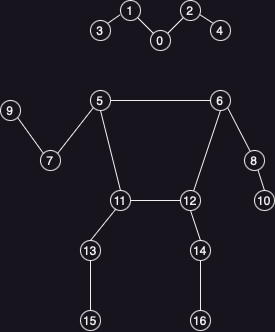

The diagram above was exported from draw.io. Its source (the exported page's mxGraphModel, read from the mxfile embedded in the PNG):
<mxGraphModel dx="1135" dy="949" grid="1" gridSize="10" guides="1" tooltips="1" connect="1" arrows="1" fold="1" page="1" pageScale="1" pageWidth="600" pageHeight="600" math="0" shadow="0">
  <root>
    <mxCell id="0" />
    <mxCell id="1" parent="0" />
    <mxCell id="tnmmmgnrxjf3FVcEgFj6-58" style="rounded=0;orthogonalLoop=1;jettySize=auto;html=1;exitX=1;exitY=0;exitDx=0;exitDy=0;entryX=0;entryY=1;entryDx=0;entryDy=0;endArrow=none;endFill=0;" edge="1" parent="1" source="tnmmmgnrxjf3FVcEgFj6-25" target="tnmmmgnrxjf3FVcEgFj6-29">
      <mxGeometry relative="1" as="geometry" />
    </mxCell>
    <mxCell id="tnmmmgnrxjf3FVcEgFj6-25" value="0" style="ellipse;whiteSpace=wrap;html=1;aspect=fixed;" vertex="1" parent="1">
      <mxGeometry x="299" y="170" width="20" height="20" as="geometry" />
    </mxCell>
    <mxCell id="tnmmmgnrxjf3FVcEgFj6-57" style="rounded=0;orthogonalLoop=1;jettySize=auto;html=1;exitX=1;exitY=1;exitDx=0;exitDy=0;endArrow=none;endFill=0;" edge="1" parent="1" source="tnmmmgnrxjf3FVcEgFj6-28" target="tnmmmgnrxjf3FVcEgFj6-25">
      <mxGeometry relative="1" as="geometry" />
    </mxCell>
    <mxCell id="tnmmmgnrxjf3FVcEgFj6-28" value="1" style="ellipse;whiteSpace=wrap;html=1;aspect=fixed;" vertex="1" parent="1">
      <mxGeometry x="269" y="140" width="20" height="20" as="geometry" />
    </mxCell>
    <mxCell id="tnmmmgnrxjf3FVcEgFj6-59" style="rounded=0;orthogonalLoop=1;jettySize=auto;html=1;exitX=0.953;exitY=0.7;exitDx=0;exitDy=0;entryX=0;entryY=0;entryDx=0;entryDy=0;endArrow=none;endFill=0;exitPerimeter=0;" edge="1" parent="1" source="tnmmmgnrxjf3FVcEgFj6-29" target="tnmmmgnrxjf3FVcEgFj6-31">
      <mxGeometry relative="1" as="geometry" />
    </mxCell>
    <mxCell id="tnmmmgnrxjf3FVcEgFj6-29" value="2" style="ellipse;whiteSpace=wrap;html=1;aspect=fixed;" vertex="1" parent="1">
      <mxGeometry x="329" y="140" width="20" height="20" as="geometry" />
    </mxCell>
    <mxCell id="tnmmmgnrxjf3FVcEgFj6-56" style="rounded=0;orthogonalLoop=1;jettySize=auto;html=1;exitX=1;exitY=0;exitDx=0;exitDy=0;entryX=-0.019;entryY=0.714;entryDx=0;entryDy=0;entryPerimeter=0;endArrow=none;endFill=0;" edge="1" parent="1" source="tnmmmgnrxjf3FVcEgFj6-30" target="tnmmmgnrxjf3FVcEgFj6-28">
      <mxGeometry relative="1" as="geometry" />
    </mxCell>
    <mxCell id="tnmmmgnrxjf3FVcEgFj6-30" value="3" style="ellipse;whiteSpace=wrap;html=1;aspect=fixed;" vertex="1" parent="1">
      <mxGeometry x="239" y="160" width="20" height="20" as="geometry" />
    </mxCell>
    <mxCell id="tnmmmgnrxjf3FVcEgFj6-31" value="4" style="ellipse;whiteSpace=wrap;html=1;aspect=fixed;" vertex="1" parent="1">
      <mxGeometry x="359" y="160" width="20" height="20" as="geometry" />
    </mxCell>
    <mxCell id="tnmmmgnrxjf3FVcEgFj6-50" style="rounded=0;orthogonalLoop=1;jettySize=auto;html=1;exitX=0.5;exitY=1;exitDx=0;exitDy=0;endArrow=none;endFill=0;" edge="1" parent="1" source="tnmmmgnrxjf3FVcEgFj6-32" target="tnmmmgnrxjf3FVcEgFj6-39">
      <mxGeometry relative="1" as="geometry" />
    </mxCell>
    <mxCell id="tnmmmgnrxjf3FVcEgFj6-53" style="rounded=0;orthogonalLoop=1;jettySize=auto;html=1;exitX=1;exitY=1;exitDx=0;exitDy=0;entryX=0.281;entryY=0.033;entryDx=0;entryDy=0;entryPerimeter=0;endArrow=none;endFill=0;" edge="1" parent="1" source="tnmmmgnrxjf3FVcEgFj6-32" target="tnmmmgnrxjf3FVcEgFj6-35">
      <mxGeometry relative="1" as="geometry" />
    </mxCell>
    <mxCell id="tnmmmgnrxjf3FVcEgFj6-32" value="6" style="ellipse;whiteSpace=wrap;html=1;aspect=fixed;" vertex="1" parent="1">
      <mxGeometry x="359" y="230" width="20" height="20" as="geometry" />
    </mxCell>
    <mxCell id="tnmmmgnrxjf3FVcEgFj6-49" style="rounded=0;orthogonalLoop=1;jettySize=auto;html=1;exitX=0.5;exitY=1;exitDx=0;exitDy=0;entryX=0.5;entryY=0;entryDx=0;entryDy=0;endArrow=none;endFill=0;" edge="1" parent="1" source="tnmmmgnrxjf3FVcEgFj6-33" target="tnmmmgnrxjf3FVcEgFj6-38">
      <mxGeometry relative="1" as="geometry" />
    </mxCell>
    <mxCell id="tnmmmgnrxjf3FVcEgFj6-51" style="edgeStyle=orthogonalEdgeStyle;rounded=0;orthogonalLoop=1;jettySize=auto;html=1;exitX=1;exitY=0.5;exitDx=0;exitDy=0;entryX=0;entryY=0.5;entryDx=0;entryDy=0;endArrow=none;endFill=0;" edge="1" parent="1" source="tnmmmgnrxjf3FVcEgFj6-33" target="tnmmmgnrxjf3FVcEgFj6-32">
      <mxGeometry relative="1" as="geometry" />
    </mxCell>
    <mxCell id="tnmmmgnrxjf3FVcEgFj6-52" style="rounded=0;orthogonalLoop=1;jettySize=auto;html=1;exitX=0;exitY=1;exitDx=0;exitDy=0;entryX=1;entryY=0;entryDx=0;entryDy=0;endArrow=none;endFill=0;" edge="1" parent="1" source="tnmmmgnrxjf3FVcEgFj6-33" target="tnmmmgnrxjf3FVcEgFj6-34">
      <mxGeometry relative="1" as="geometry" />
    </mxCell>
    <mxCell id="tnmmmgnrxjf3FVcEgFj6-33" value="5" style="ellipse;whiteSpace=wrap;html=1;aspect=fixed;" vertex="1" parent="1">
      <mxGeometry x="239" y="230" width="20" height="20" as="geometry" />
    </mxCell>
    <mxCell id="tnmmmgnrxjf3FVcEgFj6-34" value="7" style="ellipse;whiteSpace=wrap;html=1;aspect=fixed;" vertex="1" parent="1">
      <mxGeometry x="189" y="290" width="20" height="20" as="geometry" />
    </mxCell>
    <mxCell id="tnmmmgnrxjf3FVcEgFj6-54" style="rounded=0;orthogonalLoop=1;jettySize=auto;html=1;exitX=0.669;exitY=0.964;exitDx=0;exitDy=0;entryX=0.5;entryY=0;entryDx=0;entryDy=0;endArrow=none;endFill=0;exitPerimeter=0;" edge="1" parent="1" source="tnmmmgnrxjf3FVcEgFj6-35" target="tnmmmgnrxjf3FVcEgFj6-37">
      <mxGeometry relative="1" as="geometry" />
    </mxCell>
    <mxCell id="tnmmmgnrxjf3FVcEgFj6-35" value="8" style="ellipse;whiteSpace=wrap;html=1;aspect=fixed;" vertex="1" parent="1">
      <mxGeometry x="393" y="290" width="20" height="20" as="geometry" />
    </mxCell>
    <mxCell id="tnmmmgnrxjf3FVcEgFj6-55" style="rounded=0;orthogonalLoop=1;jettySize=auto;html=1;exitX=1;exitY=1;exitDx=0;exitDy=0;entryX=0;entryY=0;entryDx=0;entryDy=0;endArrow=none;endFill=0;" edge="1" parent="1" source="tnmmmgnrxjf3FVcEgFj6-36" target="tnmmmgnrxjf3FVcEgFj6-34">
      <mxGeometry relative="1" as="geometry" />
    </mxCell>
    <mxCell id="tnmmmgnrxjf3FVcEgFj6-36" value="9" style="ellipse;whiteSpace=wrap;html=1;aspect=fixed;" vertex="1" parent="1">
      <mxGeometry x="149" y="240" width="20" height="20" as="geometry" />
    </mxCell>
    <mxCell id="tnmmmgnrxjf3FVcEgFj6-37" value="10" style="ellipse;whiteSpace=wrap;html=1;aspect=fixed;" vertex="1" parent="1">
      <mxGeometry x="403" y="330" width="20" height="20" as="geometry" />
    </mxCell>
    <mxCell id="tnmmmgnrxjf3FVcEgFj6-48" style="rounded=0;orthogonalLoop=1;jettySize=auto;html=1;exitX=1;exitY=0.5;exitDx=0;exitDy=0;entryX=0;entryY=0.5;entryDx=0;entryDy=0;endArrow=none;endFill=0;" edge="1" parent="1" source="tnmmmgnrxjf3FVcEgFj6-38" target="tnmmmgnrxjf3FVcEgFj6-39">
      <mxGeometry relative="1" as="geometry" />
    </mxCell>
    <mxCell id="tnmmmgnrxjf3FVcEgFj6-38" value="11" style="ellipse;whiteSpace=wrap;html=1;aspect=fixed;" vertex="1" parent="1">
      <mxGeometry x="259" y="330" width="20" height="20" as="geometry" />
    </mxCell>
    <mxCell id="tnmmmgnrxjf3FVcEgFj6-47" style="rounded=0;orthogonalLoop=1;jettySize=auto;html=1;exitX=0.5;exitY=1;exitDx=0;exitDy=0;entryX=0.5;entryY=0;entryDx=0;entryDy=0;endArrow=none;endFill=0;" edge="1" parent="1" source="tnmmmgnrxjf3FVcEgFj6-39" target="tnmmmgnrxjf3FVcEgFj6-41">
      <mxGeometry relative="1" as="geometry" />
    </mxCell>
    <mxCell id="tnmmmgnrxjf3FVcEgFj6-39" value="12" style="ellipse;whiteSpace=wrap;html=1;aspect=fixed;" vertex="1" parent="1">
      <mxGeometry x="329" y="330" width="20" height="20" as="geometry" />
    </mxCell>
    <mxCell id="tnmmmgnrxjf3FVcEgFj6-46" style="rounded=0;orthogonalLoop=1;jettySize=auto;html=1;exitX=0.5;exitY=0;exitDx=0;exitDy=0;entryX=0.272;entryY=0.922;entryDx=0;entryDy=0;entryPerimeter=0;endArrow=none;endFill=0;" edge="1" parent="1" source="tnmmmgnrxjf3FVcEgFj6-40" target="tnmmmgnrxjf3FVcEgFj6-38">
      <mxGeometry relative="1" as="geometry" />
    </mxCell>
    <mxCell id="tnmmmgnrxjf3FVcEgFj6-40" value="13" style="ellipse;whiteSpace=wrap;html=1;aspect=fixed;" vertex="1" parent="1">
      <mxGeometry x="229" y="380" width="20" height="20" as="geometry" />
    </mxCell>
    <mxCell id="tnmmmgnrxjf3FVcEgFj6-45" style="edgeStyle=orthogonalEdgeStyle;rounded=0;orthogonalLoop=1;jettySize=auto;html=1;exitX=0.5;exitY=1;exitDx=0;exitDy=0;endArrow=none;endFill=0;" edge="1" parent="1" source="tnmmmgnrxjf3FVcEgFj6-41" target="tnmmmgnrxjf3FVcEgFj6-43">
      <mxGeometry relative="1" as="geometry" />
    </mxCell>
    <mxCell id="tnmmmgnrxjf3FVcEgFj6-41" value="14" style="ellipse;whiteSpace=wrap;html=1;aspect=fixed;" vertex="1" parent="1">
      <mxGeometry x="339" y="380" width="20" height="20" as="geometry" />
    </mxCell>
    <mxCell id="tnmmmgnrxjf3FVcEgFj6-44" style="edgeStyle=orthogonalEdgeStyle;rounded=0;orthogonalLoop=1;jettySize=auto;html=1;exitX=0.5;exitY=0;exitDx=0;exitDy=0;entryX=0.5;entryY=1;entryDx=0;entryDy=0;endArrow=none;endFill=0;" edge="1" parent="1" source="tnmmmgnrxjf3FVcEgFj6-42" target="tnmmmgnrxjf3FVcEgFj6-40">
      <mxGeometry relative="1" as="geometry" />
    </mxCell>
    <mxCell id="tnmmmgnrxjf3FVcEgFj6-42" value="15" style="ellipse;whiteSpace=wrap;html=1;aspect=fixed;" vertex="1" parent="1">
      <mxGeometry x="229" y="450" width="20" height="20" as="geometry" />
    </mxCell>
    <mxCell id="tnmmmgnrxjf3FVcEgFj6-43" value="16" style="ellipse;whiteSpace=wrap;html=1;aspect=fixed;" vertex="1" parent="1">
      <mxGeometry x="339" y="450" width="20" height="20" as="geometry" />
    </mxCell>
  </root>
</mxGraphModel>